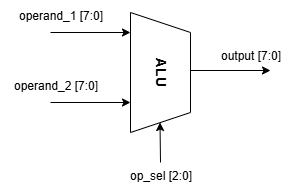

The diagram above was exported from draw.io. Its source (the exported page's mxGraphModel, read from the mxfile embedded in the PNG):
<mxGraphModel dx="1079" dy="439" grid="1" gridSize="10" guides="1" tooltips="1" connect="1" arrows="1" fold="1" page="1" pageScale="1" pageWidth="3000" pageHeight="3000" math="0" shadow="0">
  <root>
    <mxCell id="0" />
    <mxCell id="1" parent="0" />
    <mxCell id="2" value="&lt;b&gt;&lt;font style=&quot;font-size: 14px;&quot;&gt;ALU&lt;/font&gt;&lt;/b&gt;" style="shape=trapezoid;perimeter=trapezoidPerimeter;whiteSpace=wrap;html=1;fixedSize=1;rotation=90;" vertex="1" parent="1">
      <mxGeometry x="1050" y="1262" width="120" height="60" as="geometry" />
    </mxCell>
    <mxCell id="3" value="" style="endArrow=classic;html=1;rounded=0;" edge="1" parent="1">
      <mxGeometry width="50" height="50" relative="1" as="geometry">
        <mxPoint x="1000" y="1252" as="sourcePoint" />
        <mxPoint x="1080" y="1252" as="targetPoint" />
      </mxGeometry>
    </mxCell>
    <mxCell id="4" value="" style="endArrow=classic;html=1;rounded=0;" edge="1" parent="1">
      <mxGeometry width="50" height="50" relative="1" as="geometry">
        <mxPoint x="1000" y="1322" as="sourcePoint" />
        <mxPoint x="1080" y="1322" as="targetPoint" />
      </mxGeometry>
    </mxCell>
    <mxCell id="5" value="operand_1 [7:0]" style="text;html=1;align=center;verticalAlign=middle;resizable=0;points=[];autosize=1;strokeColor=none;fillColor=none;" vertex="1" parent="1">
      <mxGeometry x="955" y="1220" width="110" height="30" as="geometry" />
    </mxCell>
    <mxCell id="6" value="operand_2 [7:0]" style="text;html=1;align=center;verticalAlign=middle;resizable=0;points=[];autosize=1;strokeColor=none;fillColor=none;" vertex="1" parent="1">
      <mxGeometry x="950" y="1290" width="110" height="30" as="geometry" />
    </mxCell>
    <mxCell id="7" value="" style="endArrow=classic;html=1;rounded=0;" edge="1" parent="1">
      <mxGeometry width="50" height="50" relative="1" as="geometry">
        <mxPoint x="1140" y="1290" as="sourcePoint" />
        <mxPoint x="1220" y="1290" as="targetPoint" />
      </mxGeometry>
    </mxCell>
    <mxCell id="8" value="output [7:0]" style="text;html=1;align=center;verticalAlign=middle;resizable=0;points=[];autosize=1;strokeColor=none;fillColor=none;" vertex="1" parent="1">
      <mxGeometry x="1160" y="1260" width="80" height="30" as="geometry" />
    </mxCell>
    <mxCell id="9" value="" style="endArrow=classic;html=1;rounded=0;" edge="1" parent="1">
      <mxGeometry width="50" height="50" relative="1" as="geometry">
        <mxPoint x="1110" y="1382" as="sourcePoint" />
        <mxPoint x="1109.5" y="1342" as="targetPoint" />
      </mxGeometry>
    </mxCell>
    <mxCell id="10" value="op_sel [2:0]" style="text;html=1;align=center;verticalAlign=middle;resizable=0;points=[];autosize=1;strokeColor=none;fillColor=none;" vertex="1" parent="1">
      <mxGeometry x="1065" y="1380" width="90" height="30" as="geometry" />
    </mxCell>
  </root>
</mxGraphModel>